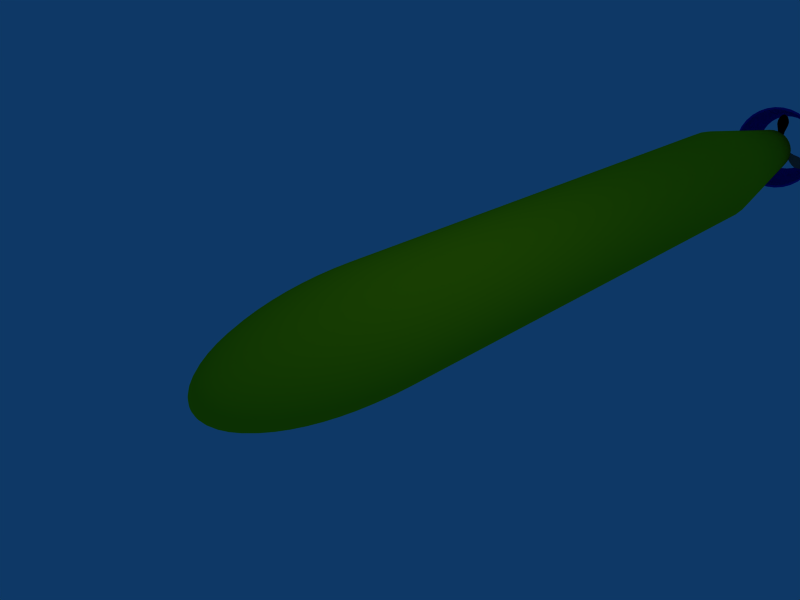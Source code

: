 # Source: submarine.blend  (saved by Blender 2.49.2; exported with 4.5.12 LTS)
import bpy
from mathutils import Matrix  # noqa: F401  (used for matrix-valued properties, if any)

bpy.ops.wm.read_factory_settings(use_empty=True)
scene = bpy.context.scene
scene.name = 'Scene'

# ---- collections
col_collection_1 = bpy.data.collections.new('Collection 1'); scene.collection.children.link(col_collection_1)

# ---- materials (node trees are filled in below, after node groups)
mat_yellow = bpy.data.materials.new('Yellow')
mat_yellow.alpha_threshold = 0.0
mat_yellow.diffuse_color = (0.8119, 0.8563, 0.02766, 1.0)
mat_yellow.roughness = 0.5
mat_yellow.line_color = (0.0, 0.0, 0.0, 1.0)
mat_lightblue = bpy.data.materials.new('LightBlue')
mat_lightblue.alpha_threshold = 0.0
mat_lightblue.diffuse_color = (0.0, 0.06619, 0.7927, 1.0)
mat_lightblue.roughness = 0.5
mat_lightblue.line_color = (0.0, 0.0, 0.0, 1.0)
mat_darkgrey = bpy.data.materials.new('DarkGrey')
mat_darkgrey.alpha_threshold = 0.0
mat_darkgrey.diffuse_color = (0.42, 0.42, 0.42, 1.0)
mat_darkgrey.roughness = 0.5
mat_darkgrey.line_color = (0.0, 0.0, 0.0, 1.0)

# ---- material node trees

# ---- world
world_world = bpy.data.worlds.new('World'); scene.world = world_world
world_world.color = (0.05656, 0.2208, 0.4)
world_world.use_sun_shadow = False
world_world.sun_shadow_jitter_overblur = 0.0
world_world.cycles.sampling_method = 'MANUAL'
world_world.cycles.sample_map_resolution = 256

# ---- cameras
cam_camera = bpy.data.cameras.new('Camera')
cam_camera.passepartout_alpha = 0.2
cam_camera.clip_end = 100.0
cam_camera.lens = 35.0
cam_camera.ortho_scale = 7.314
cam_camera.show_passepartout = False
cam_camera.show_safe_areas = True
cam_camera.dof.focus_distance = 0.0
cam_camera.dof.aperture_fstop = 128.0

# ---- lights
light_spot = bpy.data.lights.new('Spot', 'POINT')
light_spot.transmission_factor = 0.0
light_spot.cutoff_distance = 30.0
light_spot.energy = 100.0
light_spot.shadow_buffer_clip_start = 1.001
light_spot.shadow_soft_size = 1.0
light_spot.shadow_maximum_resolution = 0.006
light_spot.use_absolute_resolution = True
light_spot.cycles.use_multiple_importance_sampling = False

# ---- meshes
me_sphere = bpy.data.meshes.new('Sphere')
me_sphere.from_pydata([(2.384e-07, -7.768e-07, 8.0), (0.9808, 0.1951, 5.0), (0.9761, 0.1942, 5.294), (0.9619, 0.1913, 5.585), (0.9386, 0.1867, 5.871), (0.9061, 0.1802, 6.148), (0.865, 0.1721, 6.414), (0.8155, 0.1622, 6.667), (0.7582, 0.1508, 6.903), (0.6935, 0.1379, 7.121), (0.6222, 0.1238, 7.319), (0.5449, 0.1084, 7.494), (0.4623, 0.09196, 7.646), (0.3753, 0.07466, 7.772), (0.2847, 0.05663, 7.871), (0.1913, 0.03806, 7.942), (0.09613, 0.01912, 7.986), (0.09056, 0.03751, 7.986), (0.1802, 0.07466, 7.942), (0.2682, 0.1111, 7.871), (0.3536, 0.1464, 7.772), (0.4355, 0.1804, 7.646), (0.5133, 0.2126, 7.494), (0.5861, 0.2428, 7.319), (0.6533, 0.2706, 7.121), (0.7142, 0.2958, 6.903), (0.7682, 0.3182, 6.667), (0.8148, 0.3375, 6.414), (0.8536, 0.3536, 6.148), (0.8841, 0.3662, 5.871), (0.9061, 0.3753, 5.585), (0.9194, 0.3808, 5.294), (0.9239, 0.3827, 5.0), (0.8315, 0.5556, 5.0), (0.8275, 0.5529, 5.294), (0.8155, 0.5449, 5.585), (0.7957, 0.5316, 5.871), (0.7682, 0.5133, 6.148), (0.7333, 0.49, 6.414), (0.6913, 0.4619, 6.667), (0.6427, 0.4295, 6.903), (0.5879, 0.3928, 7.121), (0.5275, 0.3524, 7.319), (0.4619, 0.3087, 7.494), (0.392, 0.2619, 7.646), (0.3182, 0.2126, 7.772), (0.2414, 0.1613, 7.871), (0.1622, 0.1084, 7.942), (0.0815, 0.05445, 7.986), (0.06931, 0.06931, 7.986), (0.1379, 0.1379, 7.942), (0.2053, 0.2053, 7.871), (0.2706, 0.2706, 7.772), (0.3333, 0.3333, 7.646), (0.3928, 0.3928, 7.494), (0.4486, 0.4486, 7.319), (0.5, 0.5, 7.121), (0.5466, 0.5466, 6.903), (0.5879, 0.5879, 6.667), (0.6236, 0.6236, 6.414), (0.6533, 0.6533, 6.148), (0.6767, 0.6767, 5.871), (0.6935, 0.6935, 5.585), (0.7037, 0.7037, 5.294), (0.7071, 0.7071, 5.0), (0.5556, 0.8315, 5.0), (0.5529, 0.8275, 5.294), (0.5449, 0.8155, 5.585), (0.5316, 0.7957, 5.871), (0.5133, 0.7682, 6.148), (0.49, 0.7333, 6.414), (0.4619, 0.6913, 6.667), (0.4295, 0.6427, 6.903), (0.3928, 0.5879, 7.121), (0.3525, 0.5275, 7.319), (0.3087, 0.4619, 7.494), (0.2619, 0.392, 7.646), (0.2126, 0.3182, 7.772), (0.1613, 0.2414, 7.871), (0.1084, 0.1622, 7.942), (0.05446, 0.0815, 7.986), (0.03751, 0.09056, 7.986), (0.07466, 0.1802, 7.942), (0.1111, 0.2682, 7.871), (0.1464, 0.3536, 7.772), (0.1804, 0.4355, 7.646), (0.2126, 0.5133, 7.494), (0.2428, 0.5861, 7.319), (0.2706, 0.6533, 7.121), (0.2958, 0.7142, 6.903), (0.3182, 0.7682, 6.667), (0.3375, 0.8148, 6.414), (0.3536, 0.8536, 6.148), (0.3662, 0.8841, 5.871), (0.3753, 0.9061, 5.585), (0.3808, 0.9194, 5.294), (0.3827, 0.9239, 5.0), (0.1951, 0.9808, 5.0), (0.1942, 0.9761, 5.294), (0.1913, 0.9619, 5.585), (0.1867, 0.9386, 5.871), (0.1802, 0.9061, 6.148), (0.1721, 0.865, 6.414), (0.1622, 0.8155, 6.667), (0.1508, 0.7582, 6.903), (0.1379, 0.6935, 7.121), (0.1238, 0.6222, 7.319), (0.1084, 0.5449, 7.494), (0.09197, 0.4623, 7.646), (0.07466, 0.3753, 7.772), (0.05663, 0.2847, 7.871), (0.03806, 0.1913, 7.942), (0.01912, 0.09613, 7.986), (2.305e-07, 0.09802, 7.986), (2.171e-07, 0.1951, 7.942), (2.362e-07, 0.2903, 7.871), (2.133e-07, 0.3827, 7.772), (2.264e-07, 0.4714, 7.646), (2.003e-07, 0.5556, 7.494), (1.957e-07, 0.6344, 7.319), (1.816e-07, 0.7071, 7.121), (1.616e-07, 0.773, 6.903), (2.448e-07, 0.8315, 6.667), (1.816e-07, 0.8819, 6.414), (1.502e-07, 0.9239, 6.148), (1.52e-07, 0.9569, 5.871), (1.926e-07, 0.9808, 5.585), (2.367e-07, 0.9952, 5.294), (2.119e-07, 1.0, 5.0), (-0.1951, 0.9808, 5.0), (-0.1942, 0.9761, 5.294), (-0.1913, 0.9619, 5.585), (-0.1867, 0.9386, 5.871), (-0.1802, 0.9061, 6.148), (-0.1721, 0.865, 6.414), (-0.1622, 0.8155, 6.667), (-0.1508, 0.7582, 6.903), (-0.1379, 0.6935, 7.121), (-0.1238, 0.6222, 7.319), (-0.1084, 0.5449, 7.494), (-0.09196, 0.4623, 7.646), (-0.07466, 0.3753, 7.772), (-0.05663, 0.2847, 7.871), (-0.03806, 0.1913, 7.942), (-0.01912, 0.09613, 7.986), (-0.03751, 0.09056, 7.986), (-0.07466, 0.1802, 7.942), (-0.1111, 0.2682, 7.871), (-0.1464, 0.3536, 7.772), (-0.1804, 0.4355, 7.646), (-0.2126, 0.5133, 7.494), (-0.2428, 0.5861, 7.319), (-0.2706, 0.6533, 7.121), (-0.2958, 0.7142, 6.903), (-0.3182, 0.7682, 6.667), (-0.3375, 0.8148, 6.414), (-0.3536, 0.8536, 6.148), (-0.3662, 0.8841, 5.871), (-0.3753, 0.9061, 5.585), (-0.3808, 0.9194, 5.294), (-0.3827, 0.9239, 5.0), (-0.5556, 0.8315, 5.0), (-0.5529, 0.8275, 5.294), (-0.5449, 0.8155, 5.585), (-0.5316, 0.7957, 5.871), (-0.5133, 0.7682, 6.148), (-0.49, 0.7333, 6.414), (-0.4619, 0.6913, 6.667), (-0.4295, 0.6427, 6.903), (-0.3928, 0.5879, 7.121), (-0.3524, 0.5275, 7.319), (-0.3087, 0.4619, 7.494), (-0.2619, 0.392, 7.646), (-0.2126, 0.3182, 7.772), (-0.1613, 0.2414, 7.871), (-0.1084, 0.1622, 7.942), (-0.05446, 0.0815, 7.986), (-0.06931, 0.06931, 7.986), (-0.1379, 0.1379, 7.942), (-0.2053, 0.2053, 7.871), (-0.2706, 0.2706, 7.772), (-0.3333, 0.3333, 7.646), (-0.3928, 0.3928, 7.494), (-0.4486, 0.4486, 7.319), (-0.5, 0.5, 7.121), (-0.5466, 0.5466, 6.903), (-0.5879, 0.5879, 6.667), (-0.6236, 0.6236, 6.414), (-0.6533, 0.6533, 6.148), (-0.6767, 0.6767, 5.871), (-0.6935, 0.6935, 5.585), (-0.7037, 0.7037, 5.294), (-0.7071, 0.7071, 5.0), (-0.8315, 0.5556, 5.0), (-0.8275, 0.5529, 5.294), (-0.8155, 0.5449, 5.585), (-0.7957, 0.5316, 5.871), (-0.7682, 0.5133, 6.148), (-0.7333, 0.49, 6.414), (-0.6913, 0.4619, 6.667), (-0.6427, 0.4295, 6.903), (-0.5879, 0.3928, 7.121), (-0.5275, 0.3524, 7.319), (-0.4619, 0.3087, 7.494), (-0.392, 0.2619, 7.646), (-0.3182, 0.2126, 7.772), (-0.2414, 0.1613, 7.871), (-0.1622, 0.1084, 7.942), (-0.0815, 0.05445, 7.986), (-0.09056, 0.03751, 7.986), (-0.1802, 0.07466, 7.942), (-0.2682, 0.1111, 7.871), (-0.3536, 0.1464, 7.772), (-0.4355, 0.1804, 7.646), (-0.5133, 0.2126, 7.494), (-0.5861, 0.2428, 7.319), (-0.6533, 0.2706, 7.121), (-0.7142, 0.2958, 6.903), (-0.7682, 0.3182, 6.667), (-0.8148, 0.3375, 6.414), (-0.8536, 0.3536, 6.148), (-0.8841, 0.3662, 5.871), (-0.9061, 0.3753, 5.585), (-0.9194, 0.3808, 5.294), (-0.9239, 0.3827, 5.0), (-0.9808, 0.1951, 5.0), (-0.9761, 0.1942, 5.294), (-0.9619, 0.1913, 5.585), (-0.9386, 0.1867, 5.871), (-0.9061, 0.1802, 6.148), (-0.865, 0.1721, 6.414), (-0.8155, 0.1622, 6.667), (-0.7582, 0.1508, 6.903), (-0.6935, 0.1379, 7.121), (-0.6222, 0.1238, 7.319), (-0.5449, 0.1084, 7.494), (-0.4623, 0.09196, 7.646), (-0.3753, 0.07466, 7.772), (-0.2847, 0.05663, 7.871), (-0.1913, 0.03806, 7.942), (-0.09613, 0.01912, 7.986), (-0.09802, -7.87e-07, 7.986), (-0.1951, -7.968e-07, 7.942), (-0.2903, -7.85e-07, 7.871), (-0.3827, -8.096e-07, 7.772), (-0.4714, -7.901e-07, 7.646), (-0.5556, -8.35e-07, 7.494), (-0.6344, -8.321e-07, 7.319), (-0.7071, -7.838e-07, 7.121), (-0.773, -8.367e-07, 6.903), (-0.8315, -7.416e-07, 6.667), (-0.8819, -7.775e-07, 6.414), (-0.9239, -8.276e-07, 6.148), (-0.9569, -8.119e-07, 5.871), (-0.9808, -6.984e-07, 5.585), (-0.9952, -7.244e-07, 5.294), (-1.0, -7.198e-07, 5.0), (-0.9808, -0.1951, 5.0), (-0.9761, -0.1942, 5.294), (-0.9619, -0.1913, 5.585), (-0.9386, -0.1867, 5.871), (-0.9061, -0.1802, 6.148), (-0.865, -0.1721, 6.414), (-0.8155, -0.1622, 6.667), (-0.7582, -0.1508, 6.903), (-0.6935, -0.138, 7.121), (-0.6222, -0.1238, 7.319), (-0.5449, -0.1084, 7.494), (-0.4623, -0.09197, 7.646), (-0.3753, -0.07466, 7.772), (-0.2847, -0.05663, 7.871), (-0.1913, -0.03806, 7.942), (-0.09613, -0.01912, 7.986), (-0.09056, -0.03751, 7.986), (-0.1802, -0.07466, 7.942), (-0.2682, -0.1111, 7.871), (-0.3536, -0.1464, 7.772), (-0.4355, -0.1804, 7.646), (-0.5133, -0.2126, 7.494), (-0.5861, -0.2428, 7.319), (-0.6533, -0.2706, 7.121), (-0.7142, -0.2958, 6.903), (-0.7682, -0.3182, 6.667), (-0.8148, -0.3375, 6.414), (-0.8536, -0.3536, 6.148), (-0.8841, -0.3662, 5.871), (-0.9061, -0.3753, 5.585), (-0.9194, -0.3808, 5.294), (-0.9239, -0.3827, 5.0), (-0.8315, -0.5556, 5.0), (-0.8275, -0.5529, 5.294), (-0.8155, -0.5449, 5.585), (-0.7957, -0.5316, 5.871), (-0.7682, -0.5133, 6.148), (-0.7333, -0.49, 6.414), (-0.6913, -0.4619, 6.667), (-0.6427, -0.4295, 6.903), (-0.5879, -0.3928, 7.121), (-0.5275, -0.3525, 7.319), (-0.4619, -0.3087, 7.494), (-0.392, -0.2619, 7.646), (-0.3182, -0.2126, 7.772), (-0.2414, -0.1613, 7.871), (-0.1622, -0.1084, 7.942), (-0.0815, -0.05446, 7.986), (-0.06931, -0.06931, 7.986), (-0.1379, -0.138, 7.942), (-0.2053, -0.2053, 7.871), (-0.2706, -0.2706, 7.772), (-0.3333, -0.3333, 7.646), (-0.3928, -0.3928, 7.494), (-0.4486, -0.4486, 7.319), (-0.5, -0.5, 7.121), (-0.5466, -0.5466, 6.903), (-0.5879, -0.5879, 6.667), (-0.6236, -0.6236, 6.414), (-0.6533, -0.6533, 6.148), (-0.6767, -0.6767, 5.871), (-0.6935, -0.6935, 5.585), (-0.7037, -0.7037, 5.294), (-0.7071, -0.7071, 5.0), (-0.5556, -0.8315, 5.0), (-0.5529, -0.8275, 5.294), (-0.5449, -0.8155, 5.585), (-0.5316, -0.7957, 5.871), (-0.5133, -0.7682, 6.148), (-0.49, -0.7333, 6.414), (-0.4619, -0.6913, 6.667), (-0.4295, -0.6427, 6.903), (-0.3928, -0.5879, 7.121), (-0.3524, -0.5275, 7.319), (-0.3087, -0.4619, 7.494), (-0.2619, -0.392, 7.646), (-0.2126, -0.3182, 7.772), (-0.1613, -0.2414, 7.871), (-0.1084, -0.1622, 7.942), (-0.05446, -0.0815, 7.986), (-0.03751, -0.09056, 7.986), (-0.07466, -0.1802, 7.942), (-0.1111, -0.2682, 7.871), (-0.1464, -0.3536, 7.772), (-0.1804, -0.4355, 7.646), (-0.2126, -0.5133, 7.494), (-0.2428, -0.5861, 7.319), (-0.2706, -0.6533, 7.121), (-0.2958, -0.7142, 6.903), (-0.3182, -0.7682, 6.667), (-0.3375, -0.8148, 6.414), (-0.3536, -0.8536, 6.148), (-0.3662, -0.8841, 5.871), (-0.3753, -0.9061, 5.585), (-0.3808, -0.9194, 5.294), (-0.3827, -0.9239, 5.0), (-0.1951, -0.9808, 5.0), (-0.1942, -0.9761, 5.294), (-0.1913, -0.9619, 5.585), (-0.1867, -0.9386, 5.871), (-0.1802, -0.9061, 6.148), (-0.1721, -0.865, 6.414), (-0.1622, -0.8155, 6.667), (-0.1508, -0.7582, 6.903), (-0.1379, -0.6935, 7.121), (-0.1238, -0.6222, 7.319), (-0.1084, -0.5449, 7.494), (-0.09196, -0.4623, 7.646), (-0.07466, -0.3753, 7.772), (-0.05663, -0.2847, 7.871), (-0.03806, -0.1913, 7.942), (-0.01912, -0.09613, 7.986), (2.595e-07, -0.09802, 7.986), (2.745e-07, -0.1951, 7.942), (2.722e-07, -0.2903, 7.871), (2.93e-07, -0.3827, 7.772), (2.667e-07, -0.4714, 7.646), (3.28e-07, -0.5556, 7.494), (3.881e-07, -0.6344, 7.319), (3.132e-07, -0.7071, 7.121), (3.684e-07, -0.773, 6.903), (2.968e-07, -0.8315, 6.667), (4.095e-07, -0.8819, 6.414), (4.439e-07, -0.9239, 6.148), (3.896e-07, -0.9569, 5.871), (3.403e-07, -0.9808, 5.585), (3.109e-07, -0.9952, 5.294), (3.882e-07, -1.0, 5.0), (0.1951, -0.9808, 5.0), (0.1942, -0.9761, 5.294), (0.1913, -0.9619, 5.585), (0.1867, -0.9386, 5.871), (0.1802, -0.9061, 6.148), (0.1721, -0.865, 6.414), (0.1622, -0.8155, 6.667), (0.1508, -0.7582, 6.903), (0.1379, -0.6935, 7.121), (0.1238, -0.6222, 7.319), (0.1084, -0.5449, 7.494), (0.09197, -0.4623, 7.646), (0.07466, -0.3753, 7.772), (0.05663, -0.2847, 7.871), (0.03806, -0.1913, 7.942), (0.01912, -0.09613, 7.986), (0.03751, -0.09056, 7.986), (0.07466, -0.1802, 7.942), (0.1111, -0.2682, 7.871), (0.1464, -0.3536, 7.772), (0.1804, -0.4355, 7.646), (0.2126, -0.5133, 7.494), (0.2428, -0.5861, 7.319), (0.2706, -0.6533, 7.121), (0.2958, -0.7142, 6.903), (0.3182, -0.7682, 6.667), (0.3375, -0.8148, 6.414), (0.3536, -0.8536, 6.148), (0.3662, -0.8841, 5.871), (0.3753, -0.9061, 5.585), (0.3808, -0.9194, 5.294), (0.3827, -0.9239, 5.0), (0.5556, -0.8315, 5.0), (0.5529, -0.8275, 5.294), (0.5449, -0.8155, 5.585), (0.5316, -0.7957, 5.871), (0.5133, -0.7682, 6.148), (0.49, -0.7333, 6.414), (0.4619, -0.6913, 6.667), (0.4295, -0.6427, 6.903), (0.3928, -0.5879, 7.121), (0.3525, -0.5275, 7.319), (0.3087, -0.4619, 7.494), (0.2619, -0.392, 7.646), (0.2126, -0.3182, 7.772), (0.1613, -0.2414, 7.871), (0.1084, -0.1622, 7.942), (0.05446, -0.0815, 7.986), (0.06931, -0.06931, 7.986), (0.1379, -0.138, 7.942), (0.2053, -0.2053, 7.871), (0.2706, -0.2706, 7.772), (0.3333, -0.3333, 7.646), (0.3928, -0.3928, 7.494), (0.4486, -0.4486, 7.319), (0.5, -0.5, 7.121), (0.5466, -0.5466, 6.903), (0.5879, -0.5879, 6.667), (0.6236, -0.6236, 6.414), (0.6533, -0.6533, 6.148), (0.6767, -0.6767, 5.871), (0.6935, -0.6935, 5.585), (0.7037, -0.7037, 5.294), (0.7071, -0.7071, 5.0), (0.8315, -0.5556, 5.0), (0.8275, -0.5529, 5.294), (0.8155, -0.5449, 5.585), (0.7957, -0.5316, 5.871), (0.7682, -0.5133, 6.148), (0.7333, -0.49, 6.414), (0.6913, -0.4619, 6.667), (0.6427, -0.4295, 6.903), (0.5879, -0.3928, 7.121), (0.5275, -0.3525, 7.319), (0.4619, -0.3087, 7.494), (0.392, -0.2619, 7.646), (0.3182, -0.2126, 7.772), (0.2414, -0.1613, 7.871), (0.1622, -0.1084, 7.942), (0.0815, -0.05446, 7.986), (0.09056, -0.03751, 7.986), (0.1802, -0.07466, 7.942), (0.2682, -0.1111, 7.871), (0.3536, -0.1464, 7.772), (0.4355, -0.1804, 7.646), (0.5133, -0.2126, 7.494), (0.5861, -0.2428, 7.319), (0.6533, -0.2706, 7.121), (0.7142, -0.2958, 6.903), (0.7682, -0.3182, 6.667), (0.8148, -0.3375, 6.414), (0.8536, -0.3536, 6.148), (0.8841, -0.3662, 5.871), (0.9061, -0.3753, 5.585), (0.9194, -0.3808, 5.294), (0.9239, -0.3827, 5.0), (0.9808, -0.1951, 5.0), (0.9761, -0.1942, 5.294), (0.9619, -0.1913, 5.585), (0.9386, -0.1867, 5.871), (0.9061, -0.1802, 6.148), (0.865, -0.1721, 6.414), (0.8155, -0.1622, 6.667), (0.7582, -0.1508, 6.903), (0.6935, -0.138, 7.121), (0.6222, -0.1238, 7.319), (0.5449, -0.1084, 7.494), (0.4623, -0.09197, 7.646), (0.3753, -0.07466, 7.772), (0.2847, -0.05663, 7.871), (0.1913, -0.03806, 7.942), (0.09613, -0.01912, 7.986), (0.09802, -7.451e-07, 7.986), (0.1951, -7.255e-07, 7.942), (0.2903, -7.299e-07, 7.871), (0.3827, -7.209e-07, 7.772), (0.4714, -7.028e-07, 7.646), (0.5556, -6.339e-07, 7.494), (0.6344, -5.796e-07, 7.319), (0.7071, -6.227e-07, 7.121), (0.773, -5.242e-07, 6.903), (0.8315, -5.985e-07, 6.667), (0.8819, -5.286e-07, 6.414), (0.9239, -4.34e-07, 6.148), (0.9569, -4.803e-07, 5.871), (0.9808, -4.83e-07, 5.585), (0.9952, -5.124e-07, 5.294), (1.0, -3.94e-07, 5.0), (0.9808, 0.1951, -5.0), (0.9239, 0.3827, -5.0), (0.8315, 0.5556, -5.0), (0.7071, 0.7071, -5.0), (0.5556, 0.8315, -5.0), (0.3827, 0.9239, -5.0), (0.1951, 0.9808, -5.0), (2.119e-07, 1.0, -5.0), (-0.1951, 0.9808, -5.0), (-0.3827, 0.9239, -5.0), (-0.5556, 0.8315, -5.0), (-0.7071, 0.7071, -5.0), (-0.8315, 0.5556, -5.0), (-0.9239, 0.3827, -5.0), (-0.9808, 0.1951, -5.0), (-1.0, 3.515e-08, -5.0), (-0.9808, -0.1951, -5.0), (-0.9239, -0.3827, -5.0), (-0.8315, -0.5556, -5.0), (-0.7071, -0.7071, -5.0), (-0.5556, -0.8315, -5.0), (-0.3827, -0.9239, -5.0), (-0.1951, -0.9808, -5.0), (3.882e-07, -1.0, -5.0), (0.1951, -0.9808, -5.0), (0.3827, -0.9239, -5.0), (0.5556, -0.8315, -5.0), (0.7071, -0.7071, -5.0), (0.8315, -0.5556, -5.0), (0.9239, -0.3827, -5.0), (0.9808, -0.1951, -5.0), (1.0, 3.609e-07, -5.0), (0.4904, 0.09755, -8.0), (0.4619, 0.1913, -8.0), (0.4157, 0.2778, -8.0), (0.3536, 0.3536, -8.0), (0.2778, 0.4157, -8.0), (0.1913, 0.4619, -8.0), (0.09755, 0.4904, -8.0), (2.456e-07, 0.5, -8.0), (-0.09754, 0.4904, -8.0), (-0.1913, 0.4619, -8.0), (-0.2778, 0.4157, -8.0), (-0.3536, 0.3536, -8.0), (-0.4157, 0.2778, -8.0), (-0.4619, 0.1913, -8.0), (-0.4904, 0.09755, -8.0), (-0.5, 3.861e-07, -8.0), (-0.4904, -0.09754, -8.0), (-0.4619, -0.1913, -8.0), (-0.4157, -0.2778, -8.0), (-0.3536, -0.3536, -8.0), (-0.2778, -0.4157, -8.0), (-0.1913, -0.4619, -8.0), (-0.09754, -0.4904, -8.0), (3.338e-07, -0.5, -8.0), (0.09755, -0.4904, -8.0), (0.1913, -0.4619, -8.0), (0.2778, -0.4157, -8.0), (0.3536, -0.3536, -8.0), (0.4157, -0.2778, -8.0), (0.4619, -0.1913, -8.0), (0.4904, -0.09754, -8.0), (0.5, 5.49e-07, -8.0), (2.589e-07, 5.423e-07, -8.0)], [], [(512, 1, 2, 511), (511, 2, 3, 510), (510, 3, 4, 509), (509, 4, 5, 508), (508, 5, 6, 507), (507, 6, 7, 506), (506, 7, 8, 505), (505, 8, 9, 504), (504, 9, 10, 503), (503, 10, 11, 502), (502, 11, 12, 501), (501, 12, 13, 500), (500, 13, 14, 499), (499, 14, 15, 498), (498, 15, 16, 497), (16, 0, 497), (17, 0, 16), (15, 18, 17, 16), (14, 19, 18, 15), (13, 20, 19, 14), (12, 21, 20, 13), (11, 22, 21, 12), (10, 23, 22, 11), (9, 24, 23, 10), (8, 25, 24, 9), (7, 26, 25, 8), (6, 27, 26, 7), (5, 28, 27, 6), (4, 29, 28, 5), (3, 30, 29, 4), (2, 31, 30, 3), (1, 32, 31, 2), (32, 33, 34, 31), (31, 34, 35, 30), (30, 35, 36, 29), (29, 36, 37, 28), (28, 37, 38, 27), (27, 38, 39, 26), (26, 39, 40, 25), (25, 40, 41, 24), (24, 41, 42, 23), (23, 42, 43, 22), (22, 43, 44, 21), (21, 44, 45, 20), (20, 45, 46, 19), (19, 46, 47, 18), (18, 47, 48, 17), (48, 0, 17), (49, 0, 48), (47, 50, 49, 48), (46, 51, 50, 47), (45, 52, 51, 46), (44, 53, 52, 45), (43, 54, 53, 44), (42, 55, 54, 43), (41, 56, 55, 42), (40, 57, 56, 41), (39, 58, 57, 40), (38, 59, 58, 39), (37, 60, 59, 38), (36, 61, 60, 37), (35, 62, 61, 36), (34, 63, 62, 35), (33, 64, 63, 34), (64, 65, 66, 63), (63, 66, 67, 62), (62, 67, 68, 61), (61, 68, 69, 60), (60, 69, 70, 59), (59, 70, 71, 58), (58, 71, 72, 57), (57, 72, 73, 56), (56, 73, 74, 55), (55, 74, 75, 54), (54, 75, 76, 53), (53, 76, 77, 52), (52, 77, 78, 51), (51, 78, 79, 50), (50, 79, 80, 49), (80, 0, 49), (81, 0, 80), (79, 82, 81, 80), (78, 83, 82, 79), (77, 84, 83, 78), (76, 85, 84, 77), (75, 86, 85, 76), (74, 87, 86, 75), (73, 88, 87, 74), (72, 89, 88, 73), (71, 90, 89, 72), (70, 91, 90, 71), (69, 92, 91, 70), (68, 93, 92, 69), (67, 94, 93, 68), (66, 95, 94, 67), (65, 96, 95, 66), (96, 97, 98, 95), (95, 98, 99, 94), (94, 99, 100, 93), (93, 100, 101, 92), (92, 101, 102, 91), (91, 102, 103, 90), (90, 103, 104, 89), (89, 104, 105, 88), (88, 105, 106, 87), (87, 106, 107, 86), (86, 107, 108, 85), (85, 108, 109, 84), (84, 109, 110, 83), (83, 110, 111, 82), (82, 111, 112, 81), (112, 0, 81), (113, 0, 112), (111, 114, 113, 112), (110, 115, 114, 111), (109, 116, 115, 110), (108, 117, 116, 109), (107, 118, 117, 108), (106, 119, 118, 107), (105, 120, 119, 106), (104, 121, 120, 105), (103, 122, 121, 104), (102, 123, 122, 103), (101, 124, 123, 102), (100, 125, 124, 101), (99, 126, 125, 100), (98, 127, 126, 99), (97, 128, 127, 98), (128, 129, 130, 127), (127, 130, 131, 126), (126, 131, 132, 125), (125, 132, 133, 124), (124, 133, 134, 123), (123, 134, 135, 122), (122, 135, 136, 121), (121, 136, 137, 120), (120, 137, 138, 119), (119, 138, 139, 118), (118, 139, 140, 117), (117, 140, 141, 116), (116, 141, 142, 115), (115, 142, 143, 114), (114, 143, 144, 113), (144, 0, 113), (145, 0, 144), (143, 146, 145, 144), (142, 147, 146, 143), (141, 148, 147, 142), (140, 149, 148, 141), (139, 150, 149, 140), (138, 151, 150, 139), (137, 152, 151, 138), (136, 153, 152, 137), (135, 154, 153, 136), (134, 155, 154, 135), (133, 156, 155, 134), (132, 157, 156, 133), (131, 158, 157, 132), (130, 159, 158, 131), (129, 160, 159, 130), (160, 161, 162, 159), (159, 162, 163, 158), (158, 163, 164, 157), (157, 164, 165, 156), (156, 165, 166, 155), (155, 166, 167, 154), (154, 167, 168, 153), (153, 168, 169, 152), (152, 169, 170, 151), (151, 170, 171, 150), (150, 171, 172, 149), (149, 172, 173, 148), (148, 173, 174, 147), (147, 174, 175, 146), (146, 175, 176, 145), (176, 0, 145), (177, 0, 176), (175, 178, 177, 176), (174, 179, 178, 175), (173, 180, 179, 174), (172, 181, 180, 173), (171, 182, 181, 172), (170, 183, 182, 171), (169, 184, 183, 170), (168, 185, 184, 169), (167, 186, 185, 168), (166, 187, 186, 167), (165, 188, 187, 166), (164, 189, 188, 165), (163, 190, 189, 164), (162, 191, 190, 163), (161, 192, 191, 162), (192, 193, 194, 191), (191, 194, 195, 190), (190, 195, 196, 189), (189, 196, 197, 188), (188, 197, 198, 187), (187, 198, 199, 186), (186, 199, 200, 185), (185, 200, 201, 184), (184, 201, 202, 183), (183, 202, 203, 182), (182, 203, 204, 181), (181, 204, 205, 180), (180, 205, 206, 179), (179, 206, 207, 178), (178, 207, 208, 177), (208, 0, 177), (209, 0, 208), (207, 210, 209, 208), (206, 211, 210, 207), (205, 212, 211, 206), (204, 213, 212, 205), (203, 214, 213, 204), (202, 215, 214, 203), (201, 216, 215, 202), (200, 217, 216, 201), (199, 218, 217, 200), (198, 219, 218, 199), (197, 220, 219, 198), (196, 221, 220, 197), (195, 222, 221, 196), (194, 223, 222, 195), (193, 224, 223, 194), (224, 225, 226, 223), (223, 226, 227, 222), (222, 227, 228, 221), (221, 228, 229, 220), (220, 229, 230, 219), (219, 230, 231, 218), (218, 231, 232, 217), (217, 232, 233, 216), (216, 233, 234, 215), (215, 234, 235, 214), (214, 235, 236, 213), (213, 236, 237, 212), (212, 237, 238, 211), (211, 238, 239, 210), (210, 239, 240, 209), (240, 0, 209), (241, 0, 240), (239, 242, 241, 240), (238, 243, 242, 239), (237, 244, 243, 238), (236, 245, 244, 237), (235, 246, 245, 236), (234, 247, 246, 235), (233, 248, 247, 234), (232, 249, 248, 233), (231, 250, 249, 232), (230, 251, 250, 231), (229, 252, 251, 230), (228, 253, 252, 229), (227, 254, 253, 228), (226, 255, 254, 227), (225, 256, 255, 226), (256, 257, 258, 255), (255, 258, 259, 254), (254, 259, 260, 253), (253, 260, 261, 252), (252, 261, 262, 251), (251, 262, 263, 250), (250, 263, 264, 249), (249, 264, 265, 248), (248, 265, 266, 247), (247, 266, 267, 246), (246, 267, 268, 245), (245, 268, 269, 244), (244, 269, 270, 243), (243, 270, 271, 242), (242, 271, 272, 241), (272, 0, 241), (273, 0, 272), (271, 274, 273, 272), (270, 275, 274, 271), (269, 276, 275, 270), (268, 277, 276, 269), (267, 278, 277, 268), (266, 279, 278, 267), (265, 280, 279, 266), (264, 281, 280, 265), (263, 282, 281, 264), (262, 283, 282, 263), (261, 284, 283, 262), (260, 285, 284, 261), (259, 286, 285, 260), (258, 287, 286, 259), (257, 288, 287, 258), (288, 289, 290, 287), (287, 290, 291, 286), (286, 291, 292, 285), (285, 292, 293, 284), (284, 293, 294, 283), (283, 294, 295, 282), (282, 295, 296, 281), (281, 296, 297, 280), (280, 297, 298, 279), (279, 298, 299, 278), (278, 299, 300, 277), (277, 300, 301, 276), (276, 301, 302, 275), (275, 302, 303, 274), (274, 303, 304, 273), (304, 0, 273), (305, 0, 304), (303, 306, 305, 304), (302, 307, 306, 303), (301, 308, 307, 302), (300, 309, 308, 301), (299, 310, 309, 300), (298, 311, 310, 299), (297, 312, 311, 298), (296, 313, 312, 297), (295, 314, 313, 296), (294, 315, 314, 295), (293, 316, 315, 294), (292, 317, 316, 293), (291, 318, 317, 292), (290, 319, 318, 291), (289, 320, 319, 290), (320, 321, 322, 319), (319, 322, 323, 318), (318, 323, 324, 317), (317, 324, 325, 316), (316, 325, 326, 315), (315, 326, 327, 314), (314, 327, 328, 313), (313, 328, 329, 312), (312, 329, 330, 311), (311, 330, 331, 310), (310, 331, 332, 309), (309, 332, 333, 308), (308, 333, 334, 307), (307, 334, 335, 306), (306, 335, 336, 305), (336, 0, 305), (337, 0, 336), (335, 338, 337, 336), (334, 339, 338, 335), (333, 340, 339, 334), (332, 341, 340, 333), (331, 342, 341, 332), (330, 343, 342, 331), (329, 344, 343, 330), (328, 345, 344, 329), (327, 346, 345, 328), (326, 347, 346, 327), (325, 348, 347, 326), (324, 349, 348, 325), (323, 350, 349, 324), (322, 351, 350, 323), (321, 352, 351, 322), (352, 353, 354, 351), (351, 354, 355, 350), (350, 355, 356, 349), (349, 356, 357, 348), (348, 357, 358, 347), (347, 358, 359, 346), (346, 359, 360, 345), (345, 360, 361, 344), (344, 361, 362, 343), (343, 362, 363, 342), (342, 363, 364, 341), (341, 364, 365, 340), (340, 365, 366, 339), (339, 366, 367, 338), (338, 367, 368, 337), (368, 0, 337), (369, 0, 368), (367, 370, 369, 368), (366, 371, 370, 367), (365, 372, 371, 366), (364, 373, 372, 365), (363, 374, 373, 364), (362, 375, 374, 363), (361, 376, 375, 362), (360, 377, 376, 361), (359, 378, 377, 360), (358, 379, 378, 359), (357, 380, 379, 358), (356, 381, 380, 357), (355, 382, 381, 356), (354, 383, 382, 355), (353, 384, 383, 354), (384, 385, 386, 383), (383, 386, 387, 382), (382, 387, 388, 381), (381, 388, 389, 380), (380, 389, 390, 379), (379, 390, 391, 378), (378, 391, 392, 377), (377, 392, 393, 376), (376, 393, 394, 375), (375, 394, 395, 374), (374, 395, 396, 373), (373, 396, 397, 372), (372, 397, 398, 371), (371, 398, 399, 370), (370, 399, 400, 369), (400, 0, 369), (401, 0, 400), (399, 402, 401, 400), (398, 403, 402, 399), (397, 404, 403, 398), (396, 405, 404, 397), (395, 406, 405, 396), (394, 407, 406, 395), (393, 408, 407, 394), (392, 409, 408, 393), (391, 410, 409, 392), (390, 411, 410, 391), (389, 412, 411, 390), (388, 413, 412, 389), (387, 414, 413, 388), (386, 415, 414, 387), (385, 416, 415, 386), (416, 417, 418, 415), (415, 418, 419, 414), (414, 419, 420, 413), (413, 420, 421, 412), (412, 421, 422, 411), (411, 422, 423, 410), (410, 423, 424, 409), (409, 424, 425, 408), (408, 425, 426, 407), (407, 426, 427, 406), (406, 427, 428, 405), (405, 428, 429, 404), (404, 429, 430, 403), (403, 430, 431, 402), (402, 431, 432, 401), (432, 0, 401), (433, 0, 432), (431, 434, 433, 432), (430, 435, 434, 431), (429, 436, 435, 430), (428, 437, 436, 429), (427, 438, 437, 428), (426, 439, 438, 427), (425, 440, 439, 426), (424, 441, 440, 425), (423, 442, 441, 424), (422, 443, 442, 423), (421, 444, 443, 422), (420, 445, 444, 421), (419, 446, 445, 420), (418, 447, 446, 419), (417, 448, 447, 418), (448, 449, 450, 447), (447, 450, 451, 446), (446, 451, 452, 445), (445, 452, 453, 444), (444, 453, 454, 443), (443, 454, 455, 442), (442, 455, 456, 441), (441, 456, 457, 440), (440, 457, 458, 439), (439, 458, 459, 438), (438, 459, 460, 437), (437, 460, 461, 436), (436, 461, 462, 435), (435, 462, 463, 434), (434, 463, 464, 433), (464, 0, 433), (465, 0, 464), (463, 466, 465, 464), (462, 467, 466, 463), (461, 468, 467, 462), (460, 469, 468, 461), (459, 470, 469, 460), (458, 471, 470, 459), (457, 472, 471, 458), (456, 473, 472, 457), (455, 474, 473, 456), (454, 475, 474, 455), (453, 476, 475, 454), (452, 477, 476, 453), (451, 478, 477, 452), (450, 479, 478, 451), (449, 480, 479, 450), (480, 481, 482, 479), (479, 482, 483, 478), (478, 483, 484, 477), (477, 484, 485, 476), (476, 485, 486, 475), (475, 486, 487, 474), (474, 487, 488, 473), (473, 488, 489, 472), (472, 489, 490, 471), (471, 490, 491, 470), (470, 491, 492, 469), (469, 492, 493, 468), (468, 493, 494, 467), (467, 494, 495, 466), (466, 495, 496, 465), (496, 0, 465), (497, 0, 496), (495, 498, 497, 496), (494, 499, 498, 495), (493, 500, 499, 494), (492, 501, 500, 493), (491, 502, 501, 492), (490, 503, 502, 491), (489, 504, 503, 490), (488, 505, 504, 489), (487, 506, 505, 488), (486, 507, 506, 487), (485, 508, 507, 486), (484, 509, 508, 485), (483, 510, 509, 484), (482, 511, 510, 483), (481, 512, 511, 482), (32, 1, 513, 514), (33, 32, 514, 515), (64, 33, 515, 516), (65, 64, 516, 517), (96, 65, 517, 518), (97, 96, 518, 519), (128, 97, 519, 520), (129, 128, 520, 521), (160, 129, 521, 522), (161, 160, 522, 523), (192, 161, 523, 524), (193, 192, 524, 525), (224, 193, 525, 526), (225, 224, 526, 527), (256, 225, 527, 528), (257, 256, 528, 529), (288, 257, 529, 530), (289, 288, 530, 531), (320, 289, 531, 532), (321, 320, 532, 533), (352, 321, 533, 534), (353, 352, 534, 535), (384, 353, 535, 536), (385, 384, 536, 537), (416, 385, 537, 538), (417, 416, 538, 539), (448, 417, 539, 540), (449, 448, 540, 541), (480, 449, 541, 542), (481, 480, 542, 543), (512, 481, 543, 544), (1, 512, 544, 513), (514, 513, 545, 546), (515, 514, 546, 547), (516, 515, 547, 548), (517, 516, 548, 549), (518, 517, 549, 550), (519, 518, 550, 551), (520, 519, 551, 552), (521, 520, 552, 553), (522, 521, 553, 554), (523, 522, 554, 555), (524, 523, 555, 556), (525, 524, 556, 557), (526, 525, 557, 558), (527, 526, 558, 559), (528, 527, 559, 560), (529, 528, 560, 561), (530, 529, 561, 562), (531, 530, 562, 563), (532, 531, 563, 564), (533, 532, 564, 565), (534, 533, 565, 566), (535, 534, 566, 567), (536, 535, 567, 568), (537, 536, 568, 569), (538, 537, 569, 570), (539, 538, 570, 571), (540, 539, 571, 572), (541, 540, 572, 573), (542, 541, 573, 574), (543, 542, 574, 575), (544, 543, 575, 576), (513, 544, 576, 545), (546, 545, 577), (547, 546, 577), (548, 547, 577), (549, 548, 577), (550, 549, 577), (551, 550, 577), (552, 551, 577), (553, 552, 577), (554, 553, 577), (555, 554, 577), (556, 555, 577), (557, 556, 577), (558, 557, 577), (559, 558, 577), (560, 559, 577), (561, 560, 577), (562, 561, 577), (563, 562, 577), (564, 563, 577), (565, 564, 577), (566, 565, 577), (567, 566, 577), (568, 567, 577), (569, 568, 577), (570, 569, 577), (571, 570, 577), (572, 571, 577), (573, 572, 577), (574, 573, 577), (575, 574, 577), (576, 575, 577), (545, 576, 577)])
me_sphere.polygons.foreach_set('use_smooth', [True] * 608)
me_sphere.materials.append(mat_yellow)
me_sphere.use_remesh_preserve_volume = False
me_sphere.use_remesh_preserve_attributes = False
me_sphere.use_mirror_vertex_groups = False
me_sphere.update()
me_circle_001 = bpy.data.meshes.new('Circle.001')
me_circle_001.from_pydata([(0.495, 0.495, 0.35), (0.582, 0.3889, 0.35), (0.6467, 0.2679, 0.35), (0.6865, 0.1366, 0.35), (0.7, 1.236e-07, 0.35), (0.6865, -0.1366, 0.35), (0.6467, -0.2679, 0.35), (0.582, -0.3889, 0.35), (0.495, -0.495, 0.35), (0.3889, -0.582, 0.35), (0.2679, -0.6467, 0.35), (0.1366, -0.6865, 0.35), (-1.307e-07, -0.7, 0.35), (-0.1366, -0.6865, 0.35), (-0.2679, -0.6467, 0.35), (-0.3889, -0.582, 0.35), (-0.495, -0.495, 0.35), (-0.582, -0.3889, 0.35), (-0.6467, -0.2679, 0.35), (-0.6865, -0.1366, 0.35), (-0.7, 7.467e-07, 0.35), (-0.6865, 0.1366, 0.35), (-0.6467, 0.2679, 0.35), (-0.582, 0.3889, 0.35), (-0.495, 0.495, 0.35), (-0.3889, 0.582, 0.35), (-0.2679, 0.6467, 0.35), (-0.1366, 0.6865, 0.35), (1.221e-06, 0.7, 0.35), (0.1366, 0.6865, 0.35), (0.2679, 0.6467, 0.35), (0.3889, 0.582, 0.35), (0.495, 0.495, 0.35), (0.582, 0.3889, 0.35), (0.6467, 0.2679, 0.35), (0.6865, 0.1366, 0.35), (0.7, 1.236e-07, 0.35), (0.6865, -0.1366, 0.35), (0.6467, -0.2679, 0.35), (0.582, -0.3889, 0.35), (0.495, -0.495, 0.35), (0.3889, -0.582, 0.35), (0.2679, -0.6467, 0.35), (0.1366, -0.6865, 0.35), (-1.307e-07, -0.7, 0.35), (-0.1366, -0.6865, 0.35), (-0.2679, -0.6467, 0.35), (-0.3889, -0.582, 0.35), (-0.495, -0.495, 0.35), (-0.582, -0.3889, 0.35), (-0.6467, -0.2679, 0.35), (-0.6865, -0.1366, 0.35), (-0.7, 7.467e-07, 0.35), (-0.6865, 0.1366, 0.35), (-0.6467, 0.2679, 0.35), (-0.582, 0.3889, 0.35), (-0.495, 0.495, 0.35), (-0.3889, 0.582, 0.35), (-0.2679, 0.6467, 0.35), (-0.1366, 0.6865, 0.35), (1.221e-06, 0.7, 0.35), (0.1366, 0.6865, 0.35), (0.2679, 0.6467, 0.35), (0.3889, 0.582, 0.35), (0.5529, 0.3695, 0.35), (0.4702, 0.4702, 0.35), (0.6144, 0.2545, 0.35), (0.6522, 0.1297, 0.35), (0.665, 1.293e-07, 0.35), (0.6522, -0.1297, 0.35), (0.6144, -0.2545, 0.35), (0.5529, -0.3695, 0.35), (0.4702, -0.4702, 0.35), (0.3695, -0.5529, 0.35), (0.2545, -0.6144, 0.35), (0.1297, -0.6522, 0.35), (-1.078e-07, -0.665, 0.35), (-0.1297, -0.6522, 0.35), (-0.2545, -0.6144, 0.35), (-0.3695, -0.5529, 0.35), (-0.4702, -0.4702, 0.35), (-0.5529, -0.3695, 0.35), (-0.6144, -0.2545, 0.35), (-0.6522, -0.1297, 0.35), (-0.665, 7.212e-07, 0.35), (-0.6522, 0.1297, 0.35), (-0.6144, 0.2545, 0.35), (-0.5529, 0.3695, 0.35), (-0.4702, 0.4702, 0.35), (-0.3695, 0.5529, 0.35), (-0.2545, 0.6144, 0.35), (-0.1297, 0.6522, 0.35), (1.176e-06, 0.665, 0.35), (0.1297, 0.6522, 0.35), (0.2545, 0.6144, 0.35), (0.3695, 0.5529, 0.35), (0.5278, 0.7899, -0.35), (0.3636, 0.8777, -0.35), (0.1853, 0.9317, -0.35), (1.541e-06, 0.95, -0.35), (-0.1853, 0.9317, -0.35), (-0.3635, 0.8777, -0.35), (-0.5278, 0.7899, -0.35), (-0.6718, 0.6718, -0.35), (-0.7899, 0.5278, -0.35), (-0.8777, 0.3636, -0.35), (-0.9317, 0.1853, -0.35), (-0.95, 9.291e-07, -0.35), (-0.9317, -0.1853, -0.35), (-0.8777, -0.3635, -0.35), (-0.7899, -0.5278, -0.35), (-0.6718, -0.6718, -0.35), (-0.5278, -0.7899, -0.35), (-0.3635, -0.8777, -0.35), (-0.1853, -0.9317, -0.35), (-2.932e-07, -0.95, -0.35), (0.1853, -0.9317, -0.35), (0.3635, -0.8777, -0.35), (0.5278, -0.7899, -0.35), (0.6718, -0.6718, -0.35), (0.7899, -0.5278, -0.35), (0.8777, -0.3635, -0.35), (0.9317, -0.1853, -0.35), (0.95, 8.355e-08, -0.35), (0.9317, 0.1853, -0.35), (0.8777, 0.3635, -0.35), (0.6718, 0.6718, -0.35), (0.7899, 0.5278, -0.35), (0.5556, 0.8315, -0.35), (0.3827, 0.9239, -0.35), (0.1951, 0.9808, -0.35), (1.605e-06, 1.0, -0.35), (-0.1951, 0.9808, -0.35), (-0.3827, 0.9239, -0.35), (-0.5556, 0.8315, -0.35), (-0.7071, 0.7071, -0.35), (-0.8315, 0.5556, -0.35), (-0.9239, 0.3827, -0.35), (-0.9808, 0.1951, -0.35), (-1.0, 9.656e-07, -0.35), (-0.9808, -0.1951, -0.35), (-0.9239, -0.3827, -0.35), (-0.8315, -0.5556, -0.35), (-0.7071, -0.7071, -0.35), (-0.5556, -0.8315, -0.35), (-0.3827, -0.9239, -0.35), (-0.1951, -0.9808, -0.35), (-3.258e-07, -1.0, -0.35), (0.1951, -0.9808, -0.35), (0.3827, -0.9239, -0.35), (0.5556, -0.8315, -0.35), (0.7071, -0.7071, -0.35), (0.8315, -0.5556, -0.35), (0.9239, -0.3827, -0.35), (0.9808, -0.1951, -0.35), (1.0, 7.55e-08, -0.35), (0.9808, 0.1951, -0.35), (0.9239, 0.3827, -0.35), (0.8315, 0.5556, -0.35), (0.7071, 0.7071, -0.35), (0.5556, 0.8315, -0.35), (0.3827, 0.9239, -0.35), (0.1951, 0.9808, -0.35), (1.605e-06, 1.0, -0.35), (-0.1951, 0.9808, -0.35), (-0.3827, 0.9239, -0.35), (-0.5556, 0.8315, -0.35), (-0.7071, 0.7071, -0.35), (-0.8315, 0.5556, -0.35), (-0.9239, 0.3827, -0.35), (-0.9808, 0.1951, -0.35), (-1.0, 9.656e-07, -0.35), (-0.9808, -0.1951, -0.35), (-0.9239, -0.3827, -0.35), (-0.8315, -0.5556, -0.35), (-0.7071, -0.7071, -0.35), (-0.5556, -0.8315, -0.35), (-0.3827, -0.9239, -0.35), (-0.1951, -0.9808, -0.35), (-3.258e-07, -1.0, -0.35), (0.1951, -0.9808, -0.35), (0.3827, -0.9239, -0.35), (0.5556, -0.8315, -0.35), (0.7071, -0.7071, -0.35), (0.8315, -0.5556, -0.35), (0.9239, -0.3827, -0.35), (0.9808, -0.1951, -0.35), (1.0, 7.55e-08, -0.35), (0.9808, 0.1951, -0.35), (0.9239, 0.3827, -0.35), (0.8315, 0.5556, -0.35), (0.7071, 0.7071, -0.35)], [], [(32, 0, 1, 33), (2, 34, 33, 1), (3, 35, 34, 2), (4, 36, 35, 3), (5, 37, 36, 4), (6, 38, 37, 5), (7, 39, 38, 6), (8, 40, 39, 7), (9, 41, 40, 8), (10, 42, 41, 9), (11, 43, 42, 10), (12, 44, 43, 11), (13, 45, 44, 12), (14, 46, 45, 13), (15, 47, 46, 14), (16, 48, 47, 15), (17, 49, 48, 16), (18, 50, 49, 17), (19, 51, 50, 18), (20, 52, 51, 19), (21, 53, 52, 20), (22, 54, 53, 21), (23, 55, 54, 22), (24, 56, 55, 23), (25, 57, 56, 24), (26, 58, 57, 25), (27, 59, 58, 26), (28, 60, 59, 27), (29, 61, 60, 28), (30, 62, 61, 29), (31, 63, 62, 30), (31, 0, 32, 63), (33, 64, 65, 32), (34, 66, 64, 33), (35, 67, 66, 34), (36, 68, 67, 35), (37, 69, 68, 36), (38, 70, 69, 37), (39, 71, 70, 38), (40, 72, 71, 39), (41, 73, 72, 40), (42, 74, 73, 41), (43, 75, 74, 42), (44, 76, 75, 43), (45, 77, 76, 44), (46, 78, 77, 45), (47, 79, 78, 46), (48, 80, 79, 47), (49, 81, 80, 48), (50, 82, 81, 49), (51, 83, 82, 50), (52, 84, 83, 51), (53, 85, 84, 52), (54, 86, 85, 53), (55, 87, 86, 54), (56, 88, 87, 55), (57, 89, 88, 56), (58, 90, 89, 57), (59, 91, 90, 58), (60, 92, 91, 59), (61, 93, 92, 60), (62, 94, 93, 61), (63, 95, 94, 62), (63, 32, 65, 95), (95, 65, 126, 96), (95, 96, 97, 94), (94, 97, 98, 93), (93, 98, 99, 92), (92, 99, 100, 91), (91, 100, 101, 90), (90, 101, 102, 89), (89, 102, 103, 88), (88, 103, 104, 87), (87, 104, 105, 86), (86, 105, 106, 85), (85, 106, 107, 84), (84, 107, 108, 83), (83, 108, 109, 82), (82, 109, 110, 81), (81, 110, 111, 80), (80, 111, 112, 79), (79, 112, 113, 78), (78, 113, 114, 77), (77, 114, 115, 76), (76, 115, 116, 75), (75, 116, 117, 74), (74, 117, 118, 73), (73, 118, 119, 72), (72, 119, 120, 71), (71, 120, 121, 70), (70, 121, 122, 69), (69, 122, 123, 68), (68, 123, 124, 67), (67, 124, 125, 66), (66, 125, 127, 64), (64, 127, 126, 65), (0, 31, 160, 191), (30, 161, 160, 31), (29, 162, 161, 30), (28, 163, 162, 29), (27, 164, 163, 28), (26, 165, 164, 27), (25, 166, 165, 26), (24, 167, 166, 25), (23, 168, 167, 24), (22, 169, 168, 23), (21, 170, 169, 22), (20, 171, 170, 21), (19, 172, 171, 20), (18, 173, 172, 19), (17, 174, 173, 18), (16, 175, 174, 17), (15, 176, 175, 16), (14, 177, 176, 15), (13, 178, 177, 14), (12, 179, 178, 13), (11, 180, 179, 12), (10, 181, 180, 11), (9, 182, 181, 10), (8, 183, 182, 9), (7, 184, 183, 8), (6, 185, 184, 7), (5, 186, 185, 6), (4, 187, 186, 5), (3, 188, 187, 4), (2, 189, 188, 3), (1, 190, 189, 2), (0, 191, 190, 1), (159, 158, 190, 191), (158, 157, 189, 190), (157, 156, 188, 189), (156, 155, 187, 188), (155, 154, 186, 187), (154, 153, 185, 186), (153, 152, 184, 185), (152, 151, 183, 184), (151, 150, 182, 183), (150, 149, 181, 182), (149, 148, 180, 181), (148, 147, 179, 180), (147, 146, 178, 179), (146, 145, 177, 178), (145, 144, 176, 177), (144, 143, 175, 176), (143, 142, 174, 175), (142, 141, 173, 174), (141, 140, 172, 173), (140, 139, 171, 172), (139, 138, 170, 171), (138, 137, 169, 170), (137, 136, 168, 169), (136, 135, 167, 168), (135, 134, 166, 167), (134, 133, 165, 166), (133, 132, 164, 165), (132, 131, 163, 164), (131, 130, 162, 163), (130, 129, 161, 162), (129, 128, 160, 161), (159, 191, 160, 128), (126, 127, 158, 159), (127, 125, 157, 158), (125, 124, 156, 157), (124, 123, 155, 156), (123, 122, 154, 155), (122, 121, 153, 154), (121, 120, 152, 153), (120, 119, 151, 152), (119, 118, 150, 151), (118, 117, 149, 150), (117, 116, 148, 149), (116, 115, 147, 148), (115, 114, 146, 147), (114, 113, 145, 146), (113, 112, 144, 145), (112, 111, 143, 144), (111, 110, 142, 143), (110, 109, 141, 142), (109, 108, 140, 141), (108, 107, 139, 140), (107, 106, 138, 139), (106, 105, 137, 138), (105, 104, 136, 137), (104, 103, 135, 136), (103, 102, 134, 135), (102, 101, 133, 134), (101, 100, 132, 133), (100, 99, 131, 132), (99, 98, 130, 131), (98, 97, 129, 130), (97, 96, 128, 129), (126, 159, 128, 96)])
me_circle_001.polygons.foreach_set('use_smooth', [0, 0, 0, 0, 0, 0, 0, 0, 0, 0, 0, 0, 0, 0, 0, 0, 0, 0, 0, 0, 0, 0, 0, 0, 0, 0, 0, 0, 0, 0, 0, 0, 0, 0, 0, 0, 0, 0, 0, 0, 0, 0, 0, 0, 0, 0, 0, 0, 0, 0, 0, 0, 0, 0, 0, 0, 0, 0, 0, 0, 0, 0, 0, 0, 1, 1, 1, 1, 1, 1, 1, 1, 1, 1, 1, 1, 1, 1, 1, 1, 1, 1, 1, 1, 1, 1, 1, 1, 1, 1, 1, 1, 1, 1, 1, 1, 1, 1, 1, 1, 1, 1, 1, 1, 1, 1, 1, 1, 1, 1, 1, 1, 1, 1, 1, 1, 1, 1, 1, 1, 1, 1, 1, 1, 1, 1, 1, 1, 0, 0, 0, 0, 0, 0, 0, 0, 0, 0, 0, 0, 0, 0, 0, 0, 0, 0, 0, 0, 0, 0, 0, 0, 0, 0, 0, 0, 0, 0, 0, 0, 0, 0, 0, 0, 0, 0, 0, 0, 0, 0, 0, 0, 0, 0, 0, 0, 0, 0, 0, 0, 0, 0, 0, 0, 0, 0, 0, 0, 0, 0, 0, 0])
me_circle_001.materials.append(mat_lightblue)
me_circle_001.use_remesh_preserve_volume = False
me_circle_001.use_remesh_preserve_attributes = False
me_circle_001.use_mirror_vertex_groups = False
me_circle_001.update()
me_circle = bpy.data.meshes.new('Circle')
me_circle.from_pydata([(0.04829, 2.235e-08, 0.1172), (0.05678, 1.49e-08, 0.1778), (0.06309, 1.49e-08, 0.2469), (0.06698, 0.0, 0.322), (0.07992, 0.0, 0.4), (0.1046, 0.0, 0.478), (0.1251, 0.0, 0.5531), (0.1289, 0.0, 0.6222), (0.1131, 0.0, 0.6828), (0.08889, 0.0, 0.7326), (0.06123, 0.0, 0.7696), (0.03121, 0.0, 0.7923), (2.19e-07, -5.96e-08, 0.8), (-0.03121, 0.0, 0.7923), (-0.06123, 0.0, 0.7696), (-0.08889, 0.0, 0.7326), (-0.1131, 0.0, 0.6828), (-0.1289, 0.0, 0.6222), (-0.1251, 0.0, 0.5531), (-0.1046, 0.0, 0.478), (-0.07992, 0.0, 0.4), (-0.06698, 0.0, 0.322), (-0.06309, 1.49e-08, 0.2469), (-0.05678, 1.49e-08, 0.1778), (-0.04829, 2.235e-08, 0.1172), (-0.03794, 2.235e-08, 0.06741), (-0.02613, 2.794e-08, 0.03045), (-0.01332, 2.98e-08, 0.007686), (4.6e-07, 3.02e-08, -1.49e-07), (0.01332, 2.98e-08, 0.007686), (0.02613, 2.794e-08, 0.03045), (0.03794, 2.235e-08, 0.06741), (3.477e-07, 0.0, 0.4), (0.3464, -1.49e-08, -0.2), (0.03941, 2.235e-08, -0.06656), (0.0133, 2.608e-08, -0.03786), (-5.429e-06, 2.887e-08, -0.01538), (-3.59e-07, 3.02e-08, -3.238e-07), (0.01332, 2.98e-08, 0.007695), (0.03944, 2.701e-08, 0.007408), (0.07735, 2.258e-08, -0.0008494), (0.1256, 1.676e-08, -0.01676), (0.1823, 7.451e-09, -0.03971), (0.2454, 0.0, -0.06882), (0.3123, -7.451e-09, -0.103), (0.3864, -1.49e-08, -0.1308), (0.4663, -2.98e-08, -0.1484), (0.5415, -4.47e-08, -0.1682), (0.6033, -4.47e-08, -0.1995), (0.6479, -5.96e-08, -0.2434), (0.6789, -5.96e-08, -0.2893), (0.6971, -5.96e-08, -0.3317), (0.7018, -5.96e-08, -0.3691), (0.6928, -8.941e-08, -0.4), (0.6706, -8.941e-08, -0.4232), (0.6358, -5.96e-08, -0.4378), (0.59, -5.96e-08, -0.4433), (0.5348, -5.96e-08, -0.4394), (0.4744, -5.96e-08, -0.4228), (0.4164, -5.96e-08, -0.3849), (0.3617, -2.98e-08, -0.3296), (0.3064, -2.98e-08, -0.2692), (0.2453, -1.49e-08, -0.219), (0.1823, 0.0, -0.1781), (0.1256, 0.0, -0.1381), (0.07732, 1.49e-08, -0.1004), (-0.1256, 1.676e-08, -0.01676), (-0.1823, 7.451e-09, -0.03971), (-0.2454, 0.0, -0.06882), (-0.3123, -7.451e-09, -0.103), (-0.3864, -1.49e-08, -0.1308), (-0.4663, -2.98e-08, -0.1484), (-0.5415, -4.47e-08, -0.1682), (-0.6033, -4.47e-08, -0.1995), (-0.6479, -5.96e-08, -0.2434), (-0.6789, -5.96e-08, -0.2893), (-0.6971, -5.96e-08, -0.3317), (-0.7018, -5.96e-08, -0.3691), (-0.6928, -8.941e-08, -0.4), (-0.6706, -8.941e-08, -0.4232), (-0.6358, -5.96e-08, -0.4378), (-0.59, -5.96e-08, -0.4433), (-0.5348, -5.96e-08, -0.4394), (-0.4744, -5.96e-08, -0.4228), (-0.4164, -5.96e-08, -0.3849), (-0.3617, -2.98e-08, -0.3296), (-0.3064, -2.98e-08, -0.2692), (-0.2453, -1.49e-08, -0.219), (-0.1823, 0.0, -0.1781), (-0.1256, 0.0, -0.1381), (-0.07732, 1.49e-08, -0.1004), (-0.03941, 2.235e-08, -0.06656), (-0.0133, 2.608e-08, -0.03786), (5.171e-06, 2.887e-08, -0.01538), (-1.009e-07, 3.02e-08, 4.729e-07), (-0.01332, 2.98e-08, 0.007695), (-0.03944, 2.701e-08, 0.007408), (-0.07735, 2.258e-08, -0.0008489), (-0.3464, -1.49e-08, -0.2), (5.428e-07, 0.0, 0.4), (0.03794, 2.235e-08, 0.06741), (0.02613, 2.794e-08, 0.03045), (0.01332, 2.98e-08, 0.007686), (4.6e-07, 3.02e-08, -1.49e-07), (-0.01332, 2.98e-08, 0.007686), (-0.02613, 2.794e-08, 0.03045), (-0.03794, 2.235e-08, 0.06741), (-0.04829, 2.235e-08, 0.1172), (-0.05678, 1.49e-08, 0.1778), (-0.06309, 1.49e-08, 0.2469), (-0.06698, 0.0, 0.322), (-0.07992, 0.0, 0.4), (-0.1046, 0.0, 0.478), (-0.1251, 0.0, 0.5531), (-0.1289, 0.0, 0.6222), (-0.1131, 0.0, 0.6828), (-0.08889, 0.0, 0.7326), (-0.06123, 0.0, 0.7696), (-0.03121, 0.0, 0.7923), (5.993e-07, -5.96e-08, 0.8), (0.03122, 0.0, 0.7923), (0.06123, 0.0, 0.7696), (0.08889, 0.0, 0.7326), (0.1131, 0.0, 0.6828), (0.1289, 0.0, 0.6222), (0.1251, 0.0, 0.5531), (0.1046, 0.0, 0.478), (0.07992, 0.0, 0.4), (0.06698, 0.0, 0.322), (0.06309, 1.49e-08, 0.2469), (0.05678, 1.49e-08, 0.1778), (0.04829, 2.235e-08, 0.1172), (0.04829, -0.03, 0.1172), (0.05678, -0.03, 0.1778), (0.06309, -0.03, 0.2469), (0.06698, -0.03, 0.322), (0.07992, -0.03, 0.4), (0.1046, -0.03, 0.478), (0.1251, -0.03, 0.5531), (0.1289, -0.03, 0.6222), (0.1131, -0.03, 0.6828), (0.08889, -0.03, 0.7326), (0.06123, -0.03, 0.7696), (0.03122, -0.03, 0.7923), (5.993e-07, -0.03, 0.8), (-0.03121, -0.03, 0.7923), (-0.06123, -0.03, 0.7696), (-0.08889, -0.03, 0.7326), (-0.1131, -0.03, 0.6828), (-0.1289, -0.03, 0.6222), (-0.1251, -0.03, 0.5531), (-0.1046, -0.03, 0.478), (-0.07992, -0.03, 0.4), (-0.06698, -0.03, 0.322), (-0.06309, -0.03, 0.2469), (-0.05678, -0.03, 0.1778), (-0.04829, -0.03, 0.1172), (-0.03794, -0.03, 0.06741), (-0.02613, -0.03, 0.03045), (-0.01332, -0.03, 0.007686), (4.6e-07, -0.03, -1.49e-07), (0.01332, -0.03, 0.007686), (0.02613, -0.03, 0.03045), (0.03794, -0.03, 0.06741), (5.428e-07, -0.03, 0.4), (-0.3464, -0.03, -0.2), (-0.07735, -0.03, -0.0008489), (-0.03944, -0.03, 0.007408), (-0.01332, -0.03, 0.007695), (-1.009e-07, -0.03, 4.731e-07), (5.171e-06, -0.03, -0.01538), (-0.0133, -0.03, -0.03786), (-0.03941, -0.03, -0.06656), (-0.07732, -0.03, -0.1004), (-0.1256, -0.03, -0.1381), (-0.1823, -0.03, -0.1781), (-0.2453, -0.03, -0.219), (-0.3064, -0.03, -0.2692), (-0.3617, -0.03, -0.3296), (-0.4164, -0.03, -0.3849), (-0.4744, -0.03, -0.4228), (-0.5348, -0.03, -0.4394), (-0.59, -0.03, -0.4433), (-0.6358, -0.03, -0.4378), (-0.6706, -0.03, -0.4232), (-0.6928, -0.03, -0.4), (-0.7018, -0.03, -0.3691), (-0.6971, -0.03, -0.3317), (-0.6789, -0.03, -0.2893), (-0.6479, -0.03, -0.2434), (-0.6033, -0.03, -0.1995), (-0.5415, -0.03, -0.1682), (-0.4663, -0.03, -0.1484), (-0.3864, -0.03, -0.1308), (-0.3123, -0.03, -0.103), (-0.2454, -0.03, -0.06882), (-0.1823, -0.03, -0.03971), (-0.1256, -0.03, -0.01676), (0.07732, -0.03, -0.1004), (0.1256, -0.03, -0.1381), (0.1823, -0.03, -0.1781), (0.2453, -0.03, -0.219), (0.3064, -0.03, -0.2692), (0.3617, -0.03, -0.3296), (0.4164, -0.03, -0.3849), (0.4744, -0.03, -0.4228), (0.5348, -0.03, -0.4394), (0.59, -0.03, -0.4433), (0.6358, -0.03, -0.4378), (0.6706, -0.03, -0.4232), (0.6928, -0.03, -0.4), (0.7018, -0.03, -0.3691), (0.6971, -0.03, -0.3317), (0.6789, -0.03, -0.2893), (0.6479, -0.03, -0.2434), (0.6033, -0.03, -0.1995), (0.5415, -0.03, -0.1682), (0.4663, -0.03, -0.1484), (0.3864, -0.03, -0.1308), (0.3123, -0.03, -0.103), (0.2454, -0.03, -0.06882), (0.1823, -0.03, -0.03971), (0.1256, -0.03, -0.01676), (0.07735, -0.03, -0.0008494), (0.03944, -0.03, 0.007408), (0.01332, -0.03, 0.007695), (-3.59e-07, -0.03, -3.241e-07), (-5.429e-06, -0.03, -0.01538), (0.0133, -0.03, -0.03786), (0.03941, -0.03, -0.06656), (0.3464, -0.03, -0.2), (3.477e-07, -0.03, 0.4), (0.03794, -0.03, 0.06741), (0.02613, -0.03, 0.03045), (0.01332, -0.03, 0.007686), (4.6e-07, -0.03, -1.49e-07), (-0.01332, -0.03, 0.007686), (-0.02613, -0.03, 0.03045), (-0.03794, -0.03, 0.06741), (-0.04829, -0.03, 0.1172), (-0.05678, -0.03, 0.1778), (-0.06309, -0.03, 0.2469), (-0.06698, -0.03, 0.322), (-0.07992, -0.03, 0.4), (-0.1046, -0.03, 0.478), (-0.1251, -0.03, 0.5531), (-0.1289, -0.03, 0.6222), (-0.1131, -0.03, 0.6828), (-0.08889, -0.03, 0.7326), (-0.06123, -0.03, 0.7696), (-0.03121, -0.03, 0.7923), (2.19e-07, -0.03, 0.8), (0.03121, -0.03, 0.7923), (0.06123, -0.03, 0.7696), (0.08889, -0.03, 0.7326), (0.1131, -0.03, 0.6828), (0.1289, -0.03, 0.6222), (0.1251, -0.03, 0.5531), (0.1046, -0.03, 0.478), (0.07992, -0.03, 0.4), (0.06698, -0.03, 0.322), (0.06309, -0.03, 0.2469), (0.05678, -0.03, 0.1778), (0.04829, -0.03, 0.1172)], [], [(1, 0, 32), (2, 1, 32), (3, 2, 32), (4, 3, 32), (5, 4, 32), (6, 5, 32), (7, 6, 32), (8, 7, 32), (9, 8, 32), (10, 9, 32), (11, 10, 32), (12, 11, 32), (13, 12, 32), (14, 13, 32), (15, 14, 32), (16, 15, 32), (17, 16, 32), (18, 17, 32), (19, 18, 32), (20, 19, 32), (21, 20, 32), (22, 21, 32), (23, 22, 32), (24, 23, 32), (25, 24, 32), (26, 25, 32), (27, 26, 32), (28, 27, 32), (29, 28, 32), (30, 29, 32), (31, 30, 32), (32, 0, 31), (34, 33, 65), (34, 35, 33), (35, 36, 33), (36, 37, 33), (37, 38, 33), (38, 39, 33), (39, 40, 33), (40, 41, 33), (41, 42, 33), (42, 43, 33), (43, 44, 33), (44, 45, 33), (45, 46, 33), (46, 47, 33), (47, 48, 33), (48, 49, 33), (49, 50, 33), (50, 51, 33), (51, 52, 33), (52, 53, 33), (53, 54, 33), (54, 55, 33), (55, 56, 33), (56, 57, 33), (57, 58, 33), (58, 59, 33), (59, 60, 33), (60, 61, 33), (61, 62, 33), (62, 63, 33), (63, 64, 33), (64, 65, 33), (67, 66, 98), (68, 67, 98), (69, 68, 98), (70, 69, 98), (71, 70, 98), (72, 71, 98), (73, 72, 98), (74, 73, 98), (75, 74, 98), (76, 75, 98), (77, 76, 98), (78, 77, 98), (79, 78, 98), (80, 79, 98), (81, 80, 98), (82, 81, 98), (83, 82, 98), (84, 83, 98), (85, 84, 98), (86, 85, 98), (87, 86, 98), (88, 87, 98), (89, 88, 98), (90, 89, 98), (91, 90, 98), (92, 91, 98), (93, 92, 98), (94, 93, 98), (95, 94, 98), (96, 95, 98), (97, 96, 98), (97, 98, 66), (100, 99, 131), (100, 101, 99), (101, 102, 99), (102, 103, 99), (103, 104, 99), (104, 105, 99), (105, 106, 99), (106, 107, 99), (107, 108, 99), (108, 109, 99), (109, 110, 99), (110, 111, 99), (111, 112, 99), (112, 113, 99), (113, 114, 99), (114, 115, 99), (115, 116, 99), (116, 117, 99), (117, 118, 99), (118, 119, 99), (119, 120, 99), (120, 121, 99), (121, 122, 99), (122, 123, 99), (123, 124, 99), (124, 125, 99), (125, 126, 99), (126, 127, 99), (127, 128, 99), (128, 129, 99), (129, 130, 99), (130, 131, 99), (131, 130, 133, 132), (130, 129, 134, 133), (129, 128, 135, 134), (128, 127, 136, 135), (127, 126, 137, 136), (126, 125, 138, 137), (125, 124, 139, 138), (124, 123, 140, 139), (123, 122, 141, 140), (122, 121, 142, 141), (121, 120, 143, 142), (120, 119, 144, 143), (119, 118, 145, 144), (118, 117, 146, 145), (117, 116, 147, 146), (116, 115, 148, 147), (115, 114, 149, 148), (114, 113, 150, 149), (113, 112, 151, 150), (112, 111, 152, 151), (111, 110, 153, 152), (110, 109, 154, 153), (109, 108, 155, 154), (108, 107, 156, 155), (107, 106, 157, 156), (106, 105, 158, 157), (105, 104, 159, 158), (104, 103, 160, 159), (103, 102, 161, 160), (102, 101, 162, 161), (101, 100, 163, 162), (131, 132, 163, 100), (66, 197, 166, 97), (96, 97, 166, 167), (95, 96, 167, 168), (94, 95, 168, 169), (93, 94, 169, 170), (92, 93, 170, 171), (91, 92, 171, 172), (90, 91, 172, 173), (89, 90, 173, 174), (88, 89, 174, 175), (87, 88, 175, 176), (86, 87, 176, 177), (85, 86, 177, 178), (84, 85, 178, 179), (83, 84, 179, 180), (82, 83, 180, 181), (81, 82, 181, 182), (80, 81, 182, 183), (79, 80, 183, 184), (78, 79, 184, 185), (77, 78, 185, 186), (76, 77, 186, 187), (75, 76, 187, 188), (74, 75, 188, 189), (73, 74, 189, 190), (72, 73, 190, 191), (71, 72, 191, 192), (70, 71, 192, 193), (69, 70, 193, 194), (68, 69, 194, 195), (67, 68, 195, 196), (66, 67, 196, 197), (65, 64, 199, 198), (64, 63, 200, 199), (63, 62, 201, 200), (62, 61, 202, 201), (61, 60, 203, 202), (60, 59, 204, 203), (59, 58, 205, 204), (58, 57, 206, 205), (57, 56, 207, 206), (56, 55, 208, 207), (55, 54, 209, 208), (54, 53, 210, 209), (53, 52, 211, 210), (52, 51, 212, 211), (51, 50, 213, 212), (50, 49, 214, 213), (49, 48, 215, 214), (48, 47, 216, 215), (47, 46, 217, 216), (46, 45, 218, 217), (45, 44, 219, 218), (44, 43, 220, 219), (43, 42, 221, 220), (42, 41, 222, 221), (41, 40, 223, 222), (40, 39, 224, 223), (39, 38, 225, 224), (38, 37, 226, 225), (37, 36, 227, 226), (36, 35, 228, 227), (35, 34, 229, 228), (65, 198, 229, 34), (0, 263, 232, 31), (30, 31, 232, 233), (29, 30, 233, 234), (28, 29, 234, 235), (27, 28, 235, 236), (26, 27, 236, 237), (25, 26, 237, 238), (24, 25, 238, 239), (23, 24, 239, 240), (22, 23, 240, 241), (21, 22, 241, 242), (20, 21, 242, 243), (19, 20, 243, 244), (18, 19, 244, 245), (17, 18, 245, 246), (16, 17, 246, 247), (15, 16, 247, 248), (14, 15, 248, 249), (13, 14, 249, 250), (12, 13, 250, 251), (11, 12, 251, 252), (10, 11, 252, 253), (9, 10, 253, 254), (8, 9, 254, 255), (7, 8, 255, 256), (6, 7, 256, 257), (5, 6, 257, 258), (4, 5, 258, 259), (3, 4, 259, 260), (2, 3, 260, 261), (1, 2, 261, 262), (0, 1, 262, 263), (231, 263, 262), (231, 262, 261), (231, 261, 260), (231, 260, 259), (231, 259, 258), (231, 258, 257), (231, 257, 256), (231, 256, 255), (231, 255, 254), (231, 254, 253), (231, 253, 252), (231, 252, 251), (231, 251, 250), (231, 250, 249), (231, 249, 248), (231, 248, 247), (231, 247, 246), (231, 246, 245), (231, 245, 244), (231, 244, 243), (231, 243, 242), (231, 242, 241), (231, 241, 240), (231, 240, 239), (231, 239, 238), (231, 238, 237), (231, 237, 236), (231, 236, 235), (231, 235, 234), (231, 234, 233), (231, 233, 232), (231, 232, 263), (230, 229, 198), (230, 228, 229), (230, 227, 228), (230, 226, 227), (230, 225, 226), (230, 224, 225), (230, 223, 224), (230, 222, 223), (230, 221, 222), (230, 220, 221), (230, 219, 220), (230, 218, 219), (230, 217, 218), (230, 216, 217), (230, 215, 216), (230, 214, 215), (230, 213, 214), (230, 212, 213), (230, 211, 212), (230, 210, 211), (230, 209, 210), (230, 208, 209), (230, 207, 208), (230, 206, 207), (230, 205, 206), (230, 204, 205), (230, 203, 204), (230, 202, 203), (230, 201, 202), (230, 200, 201), (230, 199, 200), (230, 198, 199), (165, 197, 196), (165, 196, 195), (165, 195, 194), (165, 194, 193), (165, 193, 192), (165, 192, 191), (165, 191, 190), (165, 190, 189), (165, 189, 188), (165, 188, 187), (165, 187, 186), (165, 186, 185), (165, 185, 184), (165, 184, 183), (165, 183, 182), (165, 182, 181), (165, 181, 180), (165, 180, 179), (165, 179, 178), (165, 178, 177), (165, 177, 176), (165, 176, 175), (165, 175, 174), (165, 174, 173), (165, 173, 172), (165, 172, 171), (165, 171, 170), (165, 170, 169), (165, 169, 168), (165, 168, 167), (165, 167, 166), (165, 166, 197), (164, 163, 132), (164, 162, 163), (164, 161, 162), (164, 160, 161), (164, 159, 160), (164, 158, 159), (164, 157, 158), (164, 156, 157), (164, 155, 156), (164, 154, 155), (164, 153, 154), (164, 152, 153), (164, 151, 152), (164, 150, 151), (164, 149, 150), (164, 148, 149), (164, 147, 148), (164, 146, 147), (164, 145, 146), (164, 144, 145), (164, 143, 144), (164, 142, 143), (164, 141, 142), (164, 140, 141), (164, 139, 140), (164, 138, 139), (164, 137, 138), (164, 136, 137), (164, 135, 136), (164, 134, 135), (164, 133, 134), (164, 132, 133)])
me_circle.materials.append(mat_darkgrey)
me_circle.use_remesh_preserve_volume = False
me_circle.use_remesh_preserve_attributes = False
me_circle.use_mirror_vertex_groups = False
me_circle.update()

# ---- objects
ob_sphere = bpy.data.objects.new('Sphere', me_sphere)
ob_circle_001 = bpy.data.objects.new('Circle.001', me_circle_001)
ob_circle = bpy.data.objects.new('Circle', me_circle)
ob_lamp = bpy.data.objects.new('Lamp', light_spot)
ob_camera = bpy.data.objects.new('Camera', cam_camera)

# ---- transforms, parenting, visibility, modifiers, constraints
ob_sphere.location = (-2.384e-07, 5.0, 2.484e-07)
ob_sphere.rotation_euler = (1.571, 1.367e-16, 1.367e-16)
ob_sphere.lock_rotations_4d = False
ob_sphere.empty_display_type = 'ARROWS'
ob_sphere.display_bounds_type = 'CYLINDER'
ob_sphere.lineart.crease_threshold = 0.0
ob_circle_001.parent = ob_sphere
ob_circle_001.matrix_parent_inverse = Matrix(((1.0, 0.0, -1.367e-16, 2.384e-07), (1.367e-16, 7.55e-08, 1.0, -6.258e-07), (1.367e-16, -1.0, 7.55e-08, 5.0), (0.0, 0.0, 0.0, 1.0)))
ob_circle_001.location = (4.785e-17, 13.65, -2.642e-08)
ob_circle_001.rotation_euler = (-1.571, -1.367e-16, 1.367e-16)
ob_circle_001.lock_rotations_4d = False
ob_circle_001.empty_display_type = 'ARROWS'
ob_circle_001.lineart.crease_threshold = 0.0
ob_circle.parent = ob_circle_001
ob_circle.matrix_parent_inverse = Matrix(((1.0, 1.367e-16, 1.367e-16, -1.914e-15), (1.367e-16, 7.55e-08, -1.0, -1.057e-06), (-1.367e-16, 1.0, 7.55e-08, -13.65), (0.0, 0.0, 0.0, 1.0)))
ob_circle.location = (0.0, 13.5, 0.0)
ob_circle.lock_rotations_4d = False
ob_circle.empty_display_type = 'ARROWS'
ob_circle.lineart.crease_threshold = 0.0
ob_lamp.location = (4.076, 1.005, 5.904)
ob_lamp.rotation_euler = (0.6503, 0.05522, 1.866)
ob_lamp.lock_rotations_4d = False
ob_lamp.empty_display_type = 'ARROWS'
ob_lamp.color = (0.0, 0.0, 0.0, 0.0)
ob_lamp.lineart.crease_threshold = 0.0
ob_camera.location = (7.481, -6.508, 5.344)
ob_camera.rotation_euler = (1.109, 0.01082, 0.8149)
ob_camera.lock_rotations_4d = False
ob_camera.empty_display_type = 'ARROWS'
ob_camera.color = (0.0, 0.0, 0.0, 0.0)
ob_camera.display_type = 'WIRE'
ob_camera.lineart.crease_threshold = 0.0

# ---- collection membership
col_collection_1.objects.link(ob_sphere)
col_collection_1.objects.link(ob_circle_001)
col_collection_1.objects.link(ob_circle)
col_collection_1.objects.link(ob_lamp)
col_collection_1.objects.link(ob_camera)

# ---- scene / render settings (as saved in the file)
scene.camera = ob_camera
scene.frame_start = 1; scene.frame_end = 250; scene.frame_set(1)
scene.render.engine = 'BLENDER_EEVEE_NEXT'
scene.render.image_settings.file_format = 'JPEG'
scene.render.image_settings.color_mode = 'RGB'
scene.render.image_settings.compression = 90
scene.render.resolution_x = 800
scene.render.resolution_y = 600
scene.render.pixel_aspect_x = 100.0
scene.render.pixel_aspect_y = 100.0
scene.render.fps = 25
scene.render.dither_intensity = 0.0
scene.render.use_compositing = False
scene.render.use_sequencer = False
scene.render.bake_margin = 2
scene.render.bake_bias = 0.0
scene.render.use_stamp_time = False
scene.render.use_stamp_date = False
scene.render.use_stamp_frame = False
scene.render.use_stamp_camera = False
scene.render.use_stamp_scene = False
scene.render.use_stamp_filename = False
scene.render.use_stamp_render_time = False
scene.render.stamp_font_size = 0
scene.cycles.use_denoising = False
scene.cycles.samples = 10
scene.cycles.sampling_pattern = 'TABULATED_SOBOL'
scene.cycles.light_sampling_threshold = 0.0
scene.cycles.use_adaptive_sampling = False
scene.cycles.use_light_tree = False
scene.cycles.blur_glossy = 0.0
scene.cycles.volume_bounces = 1
scene.cycles.pixel_filter_type = 'GAUSSIAN'
scene.cycles.sample_clamp_indirect = 0.0
scene.view_settings.view_transform = 'Raw'
bpy.context.view_layer.update()
